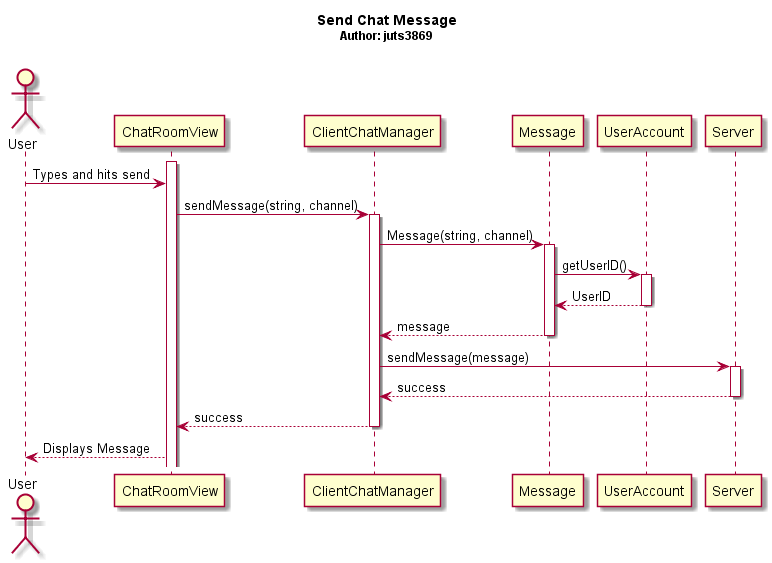

The diagram above was rendered by PlantUML. Its source (embedded in the PNG):
@startuml

Title <b>Send Chat Message</b>\n<size:12>Author: juts3869\n

actor User
participant ChatRoomView as CRV
participant ClientChatManager as CCM
participant Message as M
participant UserAccount as UA
participant Server as S

activate CRV
User -> CRV : Types and hits send
CRV -> CCM: sendMessage(string, channel)
activate CCM
CCM -> M : Message(string, channel)
activate M
M -> UA : getUserID()
activate UA
UA --> M : UserID
deactivate UA
M --> CCM : message
deactivate M
CCM -> S : sendMessage(message)
activate S
S --> CCM : success
deactivate S
CCM --> CRV : success
deactivate CCM


'/CCM -> S: updateMessages(message)
'/activate S
'/S --> CCM : message[]
'/deactivate S
'/CCM --> CRV : message[]
CRV --> User : Displays Message

@enduml